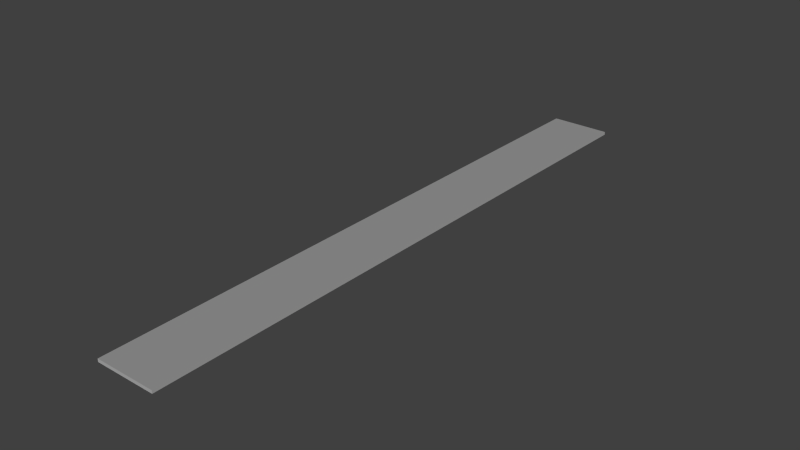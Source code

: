 # Source: Brick_Flat_100x10.blend  (saved by Blender 2.76.0; exported with 4.5.12 LTS)
import bpy
from mathutils import Matrix  # noqa: F401  (used for matrix-valued properties, if any)

bpy.ops.wm.read_factory_settings(use_empty=True)
scene = bpy.context.scene
scene.name = 'Scene'

# ---- collections
col_collection_1 = bpy.data.collections.new('Collection 1'); scene.collection.children.link(col_collection_1)

# ---- materials (node trees are filled in below, after node groups)
mat_basetex = bpy.data.materials.new('BaseTex')
mat_basetex.alpha_threshold = 0.0
mat_basetex.use_transparent_shadow = False
mat_basetex.diffuse_color = (1.0, 1.0, 1.0, 1.0)
mat_basetex.roughness = 0.5
mat_basetex_dark = bpy.data.materials.new('BaseTex_Dark')
mat_basetex_dark.alpha_threshold = 0.0
mat_basetex_dark.use_transparent_shadow = False
mat_basetex_dark.diffuse_color = (1.0, 1.0, 1.0, 1.0)
mat_basetex_dark.roughness = 0.5
mat_vehiclephysicslogo_grid = bpy.data.materials.new('VehiclePhysicsLogo-Grid')
mat_vehiclephysicslogo_grid.alpha_threshold = 0.0
mat_vehiclephysicslogo_grid.use_transparent_shadow = False
mat_vehiclephysicslogo_grid.diffuse_color = (1.0, 1.0, 1.0, 1.0)
mat_vehiclephysicslogo_grid.roughness = 0.5

# ---- material node trees

# ---- world
world_world = bpy.data.worlds.new('World'); scene.world = world_world
world_world.color = (0.05088, 0.05088, 0.05088)
world_world.use_sun_shadow = False
world_world.sun_shadow_jitter_overblur = 0.0
world_world.cycles.sampling_method = 'MANUAL'
world_world.cycles.sample_map_resolution = 256

# ---- lights
light_hemi = bpy.data.lights.new('Hemi', 'SUN')
light_hemi.transmission_factor = 0.0
light_hemi.angle = 0.1993
light_hemi.energy = 1.0
light_hemi.shadow_buffer_clip_start = 0.5
light_hemi.shadow_soft_size = 0.1
light_hemi.shadow_cascade_max_distance = 1000.0
light_hemi.cycles.use_multiple_importance_sampling = False

# ---- meshes
me_cube = bpy.data.meshes.new('Cube')
me_cube.from_pydata([(-2.289e-05, 50.0, -0.5), (-2.289e-05, -50.0, -0.5), (-10.0, -50.0, -0.5), (-10.0, 50.0, -0.5), (0.0, 50.0, 0.0), (-5.722e-05, -50.0, 0.0), (-10.0, -50.0, 0.0), (-10.0, 50.0, 0.0), (-9.0, 50.0, -0.5), (-9.0, -50.0, -0.5), (-9.0, 50.0, 0.0), (-9.0, -50.0, 0.0), (-2.289e-05, -49.0, -0.5), (-10.0, -49.0, -0.5), (-3.052e-05, -49.0, 0.0), (-10.0, -49.0, 0.0), (-9.0, -49.0, -0.5), (-9.0, -49.0, 0.0)], [], [(16, 9, 2, 13), (17, 15, 6, 11), (12, 14, 5, 1), (9, 11, 6, 2), (13, 15, 7, 3), (10, 8, 3, 7), (12, 1, 9, 16), (14, 17, 11, 5), (1, 5, 11, 9), (4, 0, 8, 10), (8, 16, 13, 3), (10, 7, 15, 17), (0, 4, 14, 12), (2, 6, 15, 13), (0, 12, 16, 8), (4, 10, 17, 14)])
me_cube.polygons.foreach_set('material_index', [2, 2, 1, 0, 0, 1, 1, 1, 0, 1, 1, 1, 1, 0, 0, 0])
_uv = me_cube.uv_layers.new(name='UVMap')
_uv.uv.foreach_set('vector', [-1.0, -2.0, -2.0, -2.0, -2.0, -1.0, -1.0, -1.0, 1.0, -2.0, 1.0, -1.0, 1.526e-05, -1.0, 3.815e-06, -2.0, 1.0, 0.5, 1.0, 1.0, -7.629e-06, 1.0, 2.289e-05, 0.5, 1.0, 0.5, 1.0, 1.0, 3.815e-06, 1.0, 1.526e-05, 0.5, -1.0, 0.5, -1.0, 1.0, 98.0, 1.0, 98.0, 0.5, -1.0, 1.0, -1.0, 0.5, -2.0, 0.5, -2.0, 1.0, 0.0, 1.0, 0.0, 0.0, 9.0, 0.0, 9.0, 1.0, 0.0, 0.0, 9.0, 0.0, 9.0, 1.0, 0.0, 1.0, 9.0, 0.5, 9.0, 1.0, 0.0, 1.0, 0.0, 0.5, 0.0, 1.0, 0.0, 0.5, 9.0, 0.5, 9.0, 1.0, -1.0, -3.815e-06, -1.0, -99.0, -2.0, -99.0, -2.0, -3.815e-06, -1.0, -2.289e-05, -2.0, -2.289e-05, -2.0, -99.0, -1.0, -99.0, -2.67e-05, 0.5, -4.959e-05, 1.0, -99.0, 1.0, -99.0, 0.5, 3.052e-05, 0.5, 4.196e-05, 1.0, 1.0, 1.0, 1.0, 0.5, 0.0, 1.0, 0.0, -98.0, 9.0, -98.0, 9.0, 1.0, 0.0, -98.0, 9.0, -98.0, 9.0, 1.0, 0.0, 1.0])
me_cube.materials.append(mat_basetex)
me_cube.materials.append(mat_basetex_dark)
me_cube.materials.append(mat_vehiclephysicslogo_grid)
me_cube.use_remesh_preserve_volume = False
me_cube.use_remesh_preserve_attributes = False
me_cube.use_mirror_vertex_groups = False
me_cube.update()

# ---- objects
ob_cube = bpy.data.objects.new('Cube', me_cube)
ob_hemi = bpy.data.objects.new('Hemi', light_hemi)

# ---- transforms, parenting, visibility, modifiers, constraints
ob_cube.location = (0.0, 0.0, 0.0)
ob_cube.lock_rotations_4d = False
ob_cube.empty_display_type = 'ARROWS'
ob_cube.lineart.crease_threshold = 0.0
ob_hemi.location = (0.0, 0.0, 5.0)
ob_hemi.rotation_euler = (0.7854, 0.7854, 0.0)
ob_hemi.lineart.crease_threshold = 0.0

# ---- collection membership
col_collection_1.objects.link(ob_cube)
col_collection_1.objects.link(ob_hemi)

# ---- scene / render settings (as saved in the file)
scene.frame_start = 1; scene.frame_end = 250; scene.frame_set(0)
scene.render.engine = 'BLENDER_EEVEE_NEXT'
scene.render.resolution_percentage = 50
scene.render.dither_intensity = 0.0
scene.cycles.use_denoising = False
scene.cycles.samples = 10
scene.cycles.sampling_pattern = 'TABULATED_SOBOL'
scene.cycles.light_sampling_threshold = 0.0
scene.cycles.use_adaptive_sampling = False
scene.cycles.use_light_tree = False
scene.cycles.blur_glossy = 0.0
scene.cycles.pixel_filter_type = 'GAUSSIAN'
scene.cycles.sample_clamp_indirect = 0.0
scene.view_settings.view_transform = 'Standard'
bpy.context.view_layer.update()

# ---- added for rendering (the .blend has no active camera): camera
cam_auto = bpy.data.cameras.new('AutoCamera')
cam_auto.lens = 50.0
cam_auto.sensor_width = 36.0
cam_auto.clip_end = 1631.88
ob_auto_camera = bpy.data.objects.new('AutoCamera', cam_auto)
scene.collection.objects.link(ob_auto_camera)
ob_auto_camera.location = (87.9851, -111.582, 74.1381)
ob_auto_camera.rotation_euler = (1.09748, -7.21219e-08, 0.694738)
scene.camera = ob_auto_camera
bpy.context.view_layer.update()
